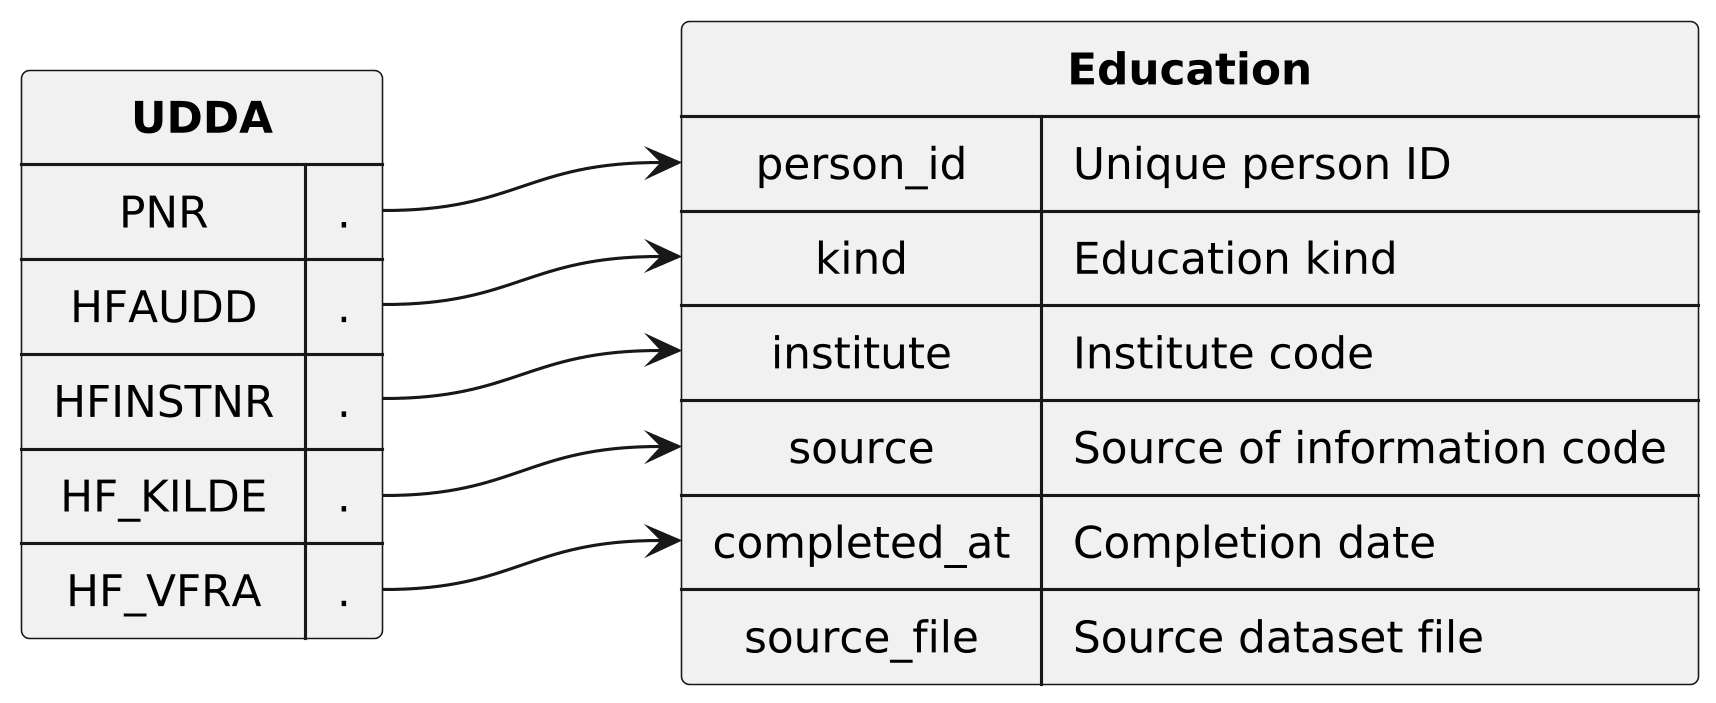

The diagram above was rendered by PlantUML. Its source (embedded in the PNG):
@startuml
skinparam dpi 300
skinparam shadowing false
skinparam monochrome true
skinparam padding 5
skinparam nodesep 80
skinparam ranksep 80
skinparam defaultTextAlignment center

map "<b>UDDA</b>" as UDDA {
  PNR => .
  HFAUDD => .
  HFINSTNR => .
  HF_KILDE => .
  HF_VFRA => .
}

map "<b>Education</b>" as education {
  person_id => Unique person ID
  kind => Education kind
  institute => Institute code
  source => Source of information code
  completed_at => Completion date
  source_file => Source dataset file
}

UDDA::PNR -RIGHT-> education::person_id
UDDA::HFAUDD -RIGHT-> education::kind
UDDA::HFINSTNR -RIGHT-> education::institute
UDDA::HF_KILDE -RIGHT-> education::source
UDDA::HF_VFRA -RIGHT-> education::completed_at
@enduml